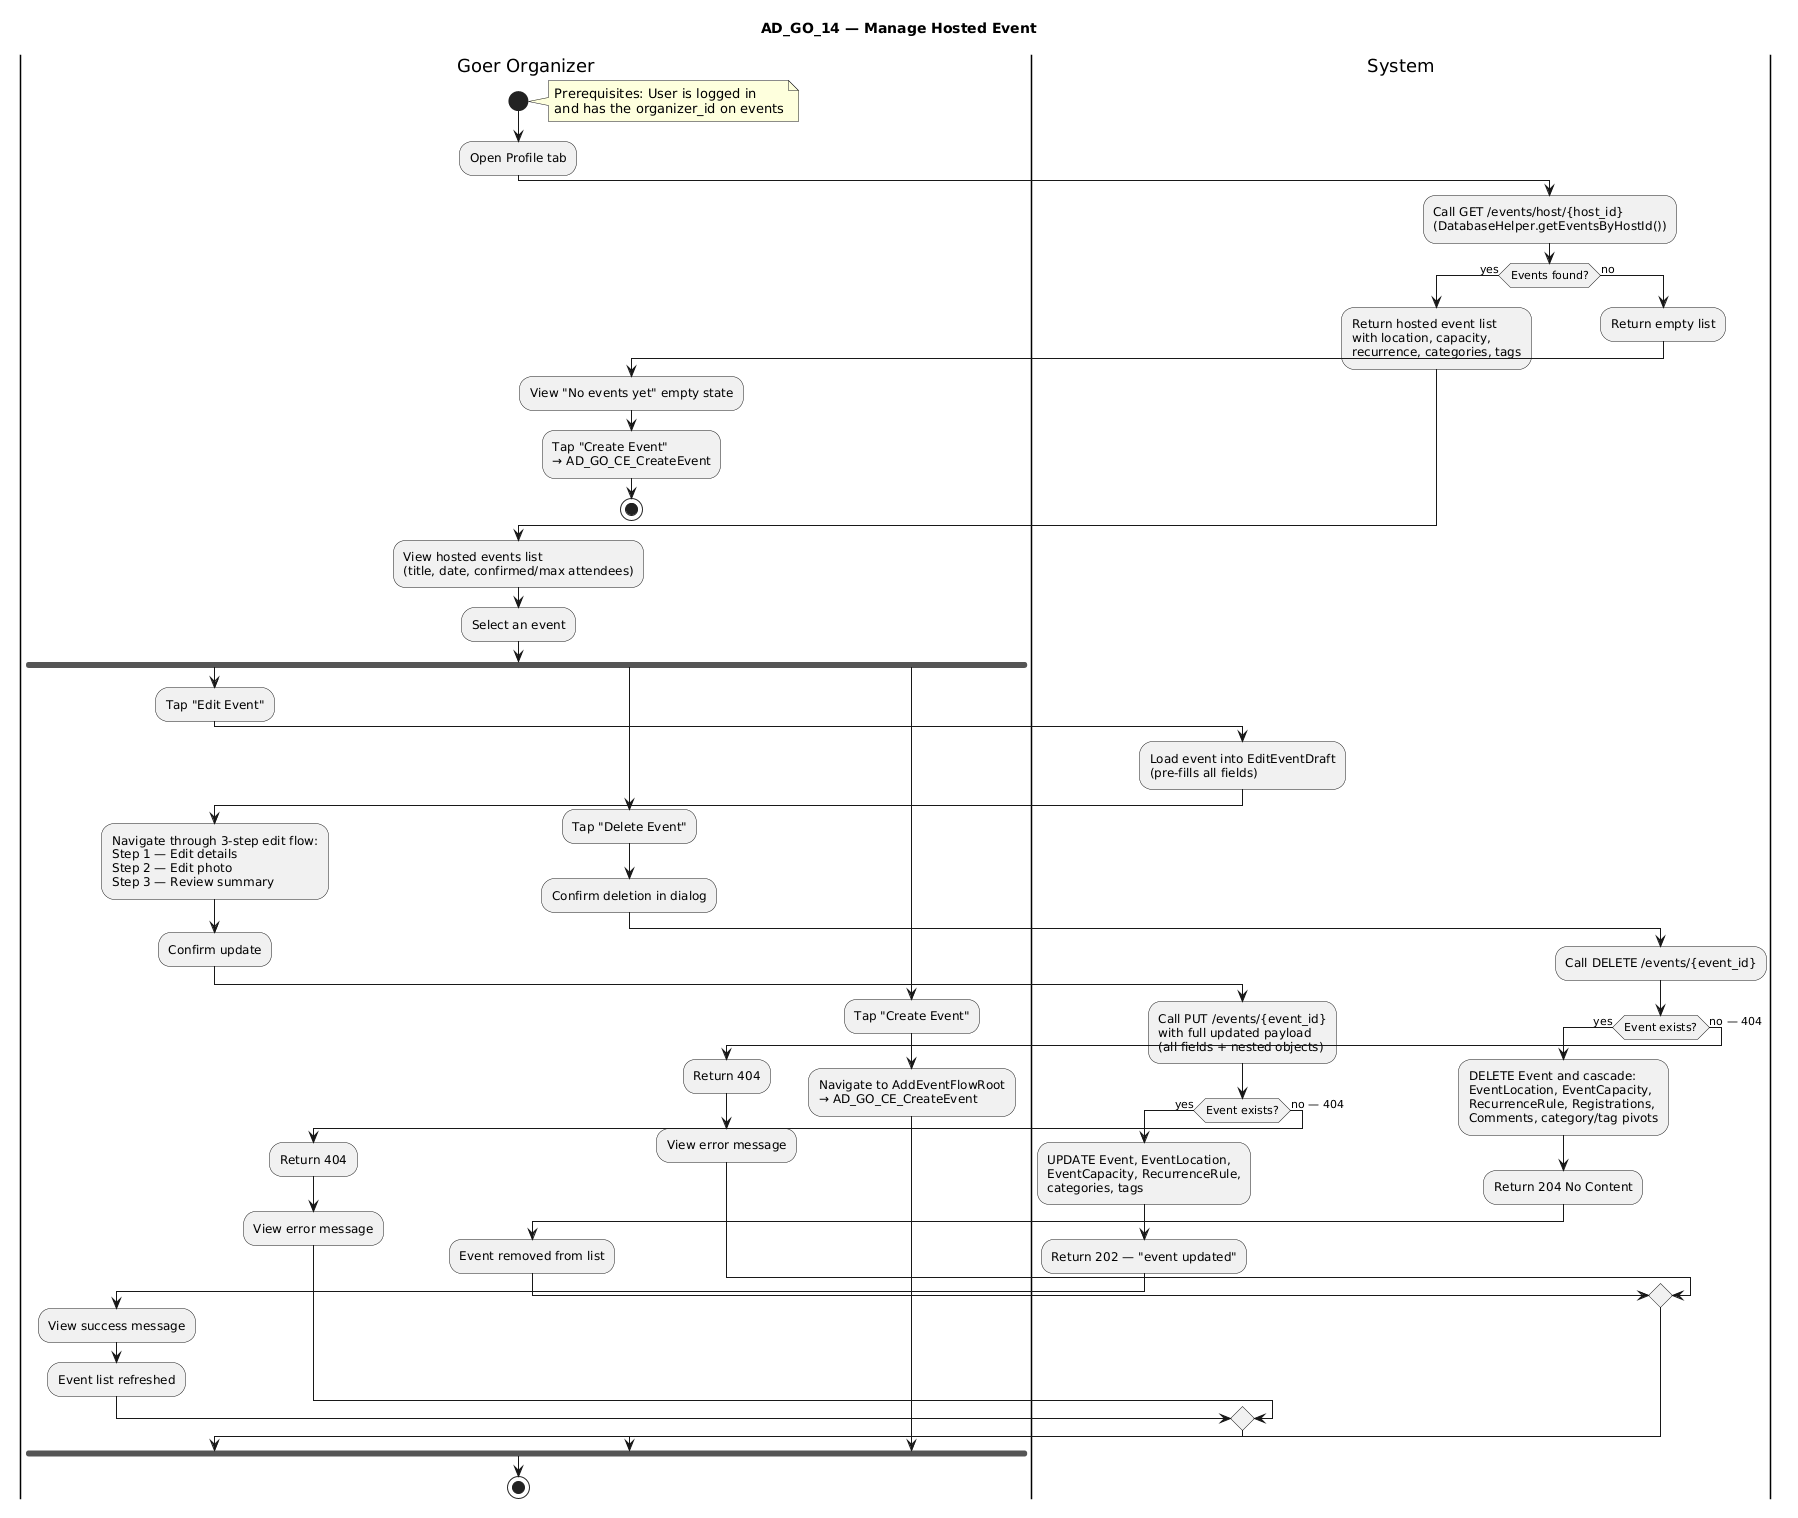

The diagram above was rendered by PlantUML. Its source (embedded in the PNG):
@startuml
title AD_GO_14 — Manage Hosted Event

|Goer Organizer|
|System|

|Goer Organizer|
start
note right
  Prerequisites: User is logged in
  and has the organizer_id on events
end note
:Open Profile tab;

|System|
:Call GET /events/host/{host_id}
(DatabaseHelper.getEventsByHostId());
if (Events found?) then (yes)
  :Return hosted event list
  with location, capacity,
  recurrence, categories, tags;
else (no)
  :Return empty list;
  |Goer Organizer|
  :View "No events yet" empty state;
  :Tap "Create Event"
  → AD_GO_CE_CreateEvent;
  stop
end if

|Goer Organizer|
:View hosted events list
(title, date, confirmed/max attendees);
:Select an event;

fork
  :Tap "Edit Event";
  |System|
  :Load event into EditEventDraft
  (pre-fills all fields);
  |Goer Organizer|
  :Navigate through 3-step edit flow:
  Step 1 — Edit details
  Step 2 — Edit photo
  Step 3 — Review summary;
  :Confirm update;
  |System|
  :Call PUT /events/{event_id}
  with full updated payload
  (all fields + nested objects);
  if (Event exists?) then (yes)
    :UPDATE Event, EventLocation,
    EventCapacity, RecurrenceRule,
    categories, tags;
    :Return 202 — "event updated";
    |Goer Organizer|
    :View success message;
    :Event list refreshed;
  else (no — 404)
    :Return 404;
    |Goer Organizer|
    :View error message;
  end if

fork again
  :Tap "Delete Event";
  :Confirm deletion in dialog;
  |System|
  :Call DELETE /events/{event_id};
  if (Event exists?) then (yes)
    :DELETE Event and cascade:
    EventLocation, EventCapacity,
    RecurrenceRule, Registrations,
    Comments, category/tag pivots;
    :Return 204 No Content;
    |Goer Organizer|
    :Event removed from list;
  else (no — 404)
    :Return 404;
    |Goer Organizer|
    :View error message;
  end if

fork again
  :Tap "Create Event";
  |Goer Organizer|
  :Navigate to AddEventFlowRoot
  → AD_GO_CE_CreateEvent;
end fork

stop
@enduml